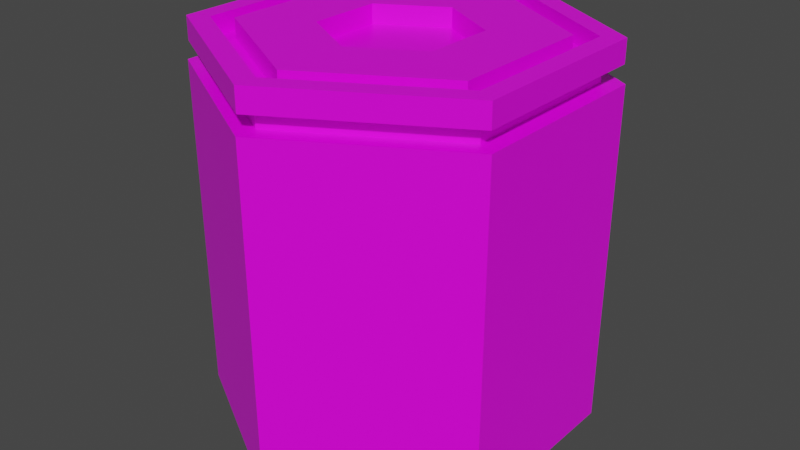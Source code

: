 # Source: machine_tile_hexa1.blend  (saved by Blender 3.2.14; exported with 4.5.12 LTS)
import bpy
from mathutils import Matrix  # noqa: F401  (used for matrix-valued properties, if any)

bpy.ops.wm.read_factory_settings(use_empty=True)
scene = bpy.context.scene
scene.name = 'Scene'

# ---- collections
col_collection = bpy.data.collections.new('Collection'); scene.collection.children.link(col_collection)

# ---- images (referenced by path relative to the original .blend; pixels are not part of the script)
import os
ASSET_DIR = os.environ.get("B2B_ASSET_DIR", "")  # directory of the original .blend (textures are referenced by path, not embedded)
HERE = os.path.dirname(os.path.abspath(__file__))  # packed textures are extracted next to this script under _unpacked/

def load_image(name, relpath, width, height, colorspace="sRGB"):
    """Load a texture the original file referenced (path relative to the .blend, or extracted next to this script)."""
    p = next((c for c in (os.path.join(HERE, relpath), os.path.join(ASSET_DIR, relpath)) if relpath and os.path.exists(c)), "")
    if p:
        img = bpy.data.images.load(p, check_existing=True)
        img.name = name
    else:  # same state as the original file: an image datablock whose file is absent (Cycles renders it pink)
        img = bpy.data.images.new(name, width, height)
        img.source = "FILE"
        img.filepath = "//" + (relpath or name)
    img.colorspace_settings.name = colorspace
    return img
img_carry_vault_tex_png = load_image('carry_vault_tex.png', 'carry_vault_tex.png', 1024, 1024, 'sRGB')

# ---- materials (node trees are filled in below, after node groups)
mat_carry_vault_material = bpy.data.materials.new('carry_vault_material')
mat_carry_vault_material.alpha_threshold = 0.0
mat_carry_vault_material.use_transparent_shadow = False
mat_carry_vault_material.line_color = (0.0, 0.0, 0.0, 1.0)

# ---- material node trees
mat_carry_vault_material.use_nodes = True; mat_carry_vault_material.node_tree.nodes.clear()
_N = mat_carry_vault_material.node_tree.nodes; _L = mat_carry_vault_material.node_tree.links
n0 = _N.new('ShaderNodeOutputMaterial'); n0.name = 'Material Output'; n0.location = (300, 300)
n1 = _N.new('ShaderNodeBsdfPrincipled'); n1.name = 'Principled BSDF'; n1.location = (10, 300)
n1.distribution = 'GGX'
n1.subsurface_method = 'RANDOM_WALK_SKIN'
n1.inputs[2].default_value = 0.4
n1.inputs[3].default_value = 1.45
n1.inputs[27].default_value = (0.0, 0.0, 0.0, 1.0)
n1.inputs[28].default_value = 1.0
n2 = _N.new('ShaderNodeTexImage'); n2.name = '画像テクスチャ'; n2.location = (-280, 275)
n2.image = img_carry_vault_tex_png
_L.new(n1.outputs[0], n0.inputs[0])
_L.new(n2.outputs[0], n1.inputs[0])
n0.is_active_output = True

# ---- world
world_world = bpy.data.worlds.new('World'); scene.world = world_world
world_world.use_nodes = True; world_world.node_tree.nodes.clear()
_N = world_world.node_tree.nodes; _L = world_world.node_tree.links
n0 = _N.new('ShaderNodeOutputWorld'); n0.name = 'World Output'; n0.location = (300, 300)
n1 = _N.new('ShaderNodeBackground'); n1.name = 'Background'; n1.location = (10, 300)
n1.inputs[0].default_value = (0.05088, 0.05088, 0.05088, 1.0)
_L.new(n1.outputs[0], n0.inputs[0])
n0.is_active_output = True
world_world.color = (0.05088, 0.05088, 0.05088)
world_world.use_sun_shadow = False
world_world.sun_shadow_jitter_overblur = 0.0

# ---- meshes
me_cube = bpy.data.meshes.new('Cube')
me_cube.from_pydata([(0.383, 0.2211, 0.5), (0.383, -0.2211, 0.5), (3.874e-08, -0.4423, 0.5), (-0.383, -0.2211, 0.5), (-0.383, 0.2211, 0.5), (-2.98e-09, 0.4423, 0.5), (0.0, -9.934e-09, -0.5), (-0.433, -0.25, 0.5), (-0.433, 0.25, 0.5), (0.0, 0.5, 0.5), (0.433, 0.25, 0.5), (0.433, -0.25, 0.5), (4.371e-08, -0.5, 0.5), (-0.433, 0.25, -0.5), (0.0, 0.5, -0.5), (-0.433, -0.25, -0.5), (4.371e-08, -0.5, -0.5), (0.433, -0.25, -0.5), (0.433, 0.25, -0.5), (-0.333, -0.1923, 0.45), (-0.333, 0.1923, 0.45), (-7.687e-09, 0.3845, 0.45), (0.333, 0.1923, 0.45), (0.333, -0.1923, 0.45), (3.106e-08, -0.3845, 0.45), (-0.383, -0.2211, 0.45), (-0.383, 0.2211, 0.45), (-3.713e-09, 0.4423, 0.45), (0.383, 0.2211, 0.45), (0.383, -0.2211, 0.45), (3.801e-08, -0.4423, 0.45), (-0.333, -0.1923, 0.5), (-0.333, 0.1923, 0.5), (-1.157e-08, 0.3845, 0.5), (0.333, 0.1923, 0.5), (0.333, -0.1923, 0.5), (2.718e-08, -0.3845, 0.5), (0.1665, 0.09613, 0.5), (-3.518e-09, 0.1923, 0.5), (-0.1665, 0.09613, 0.5), (-0.1665, -0.09613, 0.5), (1.585e-08, -0.1923, 0.5), (0.1665, -0.09613, 0.5), (1.585e-08, -0.1923, 0.45), (4.53e-09, -1.292e-08, 0.45), (-3.518e-09, 0.1923, 0.45), (0.1665, -0.09613, 0.45), (-0.1665, 0.09613, 0.45), (0.1665, 0.09613, 0.45), (-0.1665, -0.09613, 0.45), (0.0, 0.5, 0.4396), (4.371e-08, -0.5, 0.4396), (-0.433, -0.25, 0.4396), (-0.433, 0.25, 0.4396), (0.433, 0.25, 0.4396), (0.433, -0.25, 0.4396), (4.033e-08, -0.45, 0.4396), (-0.3897, 0.225, 0.4396), (0.3897, 0.225, 0.4396), (9.934e-10, 0.45, 0.4396), (-0.3897, -0.225, 0.4396), (0.3897, -0.225, 0.4396), (4.05e-08, -0.4524, 0.3936), (-0.3918, 0.2262, 0.3936), (0.3918, 0.2262, 0.3936), (9.448e-10, 0.4524, 0.3936), (-0.3918, -0.2262, 0.3936), (0.3918, -0.2262, 0.3936), (4.408e-08, -0.5055, 0.3936), (-0.4378, 0.2528, 0.3936), (0.4378, 0.2528, 0.3936), (-1.097e-10, 0.5055, 0.3936), (-0.4378, -0.2528, 0.3936), (0.4378, -0.2528, 0.3936)], [], [(50, 9, 10, 54), (53, 8, 9, 50), (55, 11, 12, 51), (52, 7, 8, 53), (0, 28, 29, 1), (54, 10, 11, 55), (51, 12, 7, 52), (18, 6, 14), (4, 8, 7, 3), (5, 9, 8, 4), (0, 10, 9, 5), (2, 12, 11, 1), (3, 7, 12, 2), (1, 11, 10, 0), (14, 6, 13), (16, 6, 17), (15, 6, 16), (13, 6, 15), (17, 6, 18), (24, 36, 31, 19), (1, 29, 30, 2), (4, 26, 27, 5), (2, 30, 25, 3), (5, 27, 28, 0), (3, 25, 26, 4), (20, 26, 25, 19), (21, 27, 26, 20), (22, 28, 27, 21), (24, 30, 29, 23), (19, 25, 30, 24), (23, 29, 28, 22), (21, 33, 34, 22), (19, 31, 32, 20), (22, 34, 35, 23), (23, 35, 36, 24), (20, 32, 33, 21), (40, 31, 36, 41), (40, 39, 32, 31), (32, 39, 38, 33), (33, 38, 37, 34), (35, 34, 37, 42), (35, 42, 41, 36), (40, 49, 47, 39), (38, 45, 48, 37), (42, 46, 43, 41), (41, 43, 49, 40), (39, 47, 45, 38), (37, 48, 46, 42), (44, 43, 46), (43, 44, 49), (47, 49, 44), (44, 45, 47), (45, 44, 48), (46, 48, 44), (56, 51, 52, 60), (58, 54, 55, 61), (60, 52, 53, 57), (61, 55, 51, 56), (57, 53, 50, 59), (59, 50, 54, 58), (65, 59, 58, 64), (63, 57, 59, 65), (67, 61, 56, 62), (66, 60, 57, 63), (64, 58, 61, 67), (62, 56, 60, 66), (68, 62, 66, 72), (70, 64, 67, 73), (72, 66, 63, 69), (73, 67, 62, 68), (69, 63, 65, 71), (71, 65, 64, 70), (14, 71, 70, 18), (13, 69, 71, 14), (17, 73, 68, 16), (15, 72, 69, 13), (18, 70, 73, 17), (16, 68, 72, 15)])
_uv = me_cube.uv_layers.new(name='UVMap')
_uv.uv.foreach_set('vector', [0.0169, 0.9723, 0.01682, 0.9721, 0.01524, 0.9714, 0.01528, 0.9717, 0.01807, 0.972, 0.01796, 0.9719, 0.01682, 0.9721, 0.0169, 0.9723, 0.01604, 0.9669, 0.01524, 0.9669, 0.01839, 0.9694, 0.01866, 0.9695, 0.0188, 0.9711, 0.01866, 0.9711, 0.01796, 0.9719, 0.01807, 0.972, 0.01543, 0.9712, 0.01568, 0.9711, 0.0157, 0.9683, 0.01518, 0.9676, 0.01528, 0.9717, 0.01524, 0.9714, 0.01474, 0.9674, 0.01427, 0.9684, 0.01866, 0.9695, 0.01839, 0.9694, 0.01866, 0.9711, 0.0188, 0.9711, 0.01585, 0.9764, 0.02853, 0.9842, 0.01817, 0.9747, 0.01791, 0.9718, 0.01796, 0.9719, 0.01866, 0.9711, 0.01852, 0.971, 0.01685, 0.972, 0.01682, 0.9721, 0.01796, 0.9719, 0.01791, 0.9718, 0.01543, 0.9712, 0.01524, 0.9714, 0.01682, 0.9721, 0.01685, 0.972, 0.01818, 0.9696, 0.01839, 0.9694, 0.01524, 0.9669, 0.01518, 0.9676, 0.01852, 0.971, 0.01866, 0.9711, 0.01839, 0.9694, 0.01818, 0.9696, 0.01518, 0.9676, 0.01474, 0.9674, 0.01524, 0.9714, 0.01543, 0.9712, 0.01817, 0.9747, 0.02853, 0.9842, 0.01963, 0.9736, 0.02294, 0.9702, 0.02853, 0.9842, 0.02853, 0.9659, 0.02098, 0.9723, 0.02853, 0.9842, 0.02294, 0.9702, 0.01963, 0.9736, 0.02853, 0.9842, 0.02098, 0.9723, 0.00697, 0.984, 0.02853, 0.9842, 0.01585, 0.9764, 0.04592, 0.9827, 0.0461, 0.982, 0.04216, 0.9793, 0.04159, 0.9798, 0.01518, 0.9676, 0.0157, 0.9683, 0.01802, 0.9697, 0.01818, 0.9696, 0.01791, 0.9718, 0.01784, 0.9717, 0.01688, 0.9718, 0.01685, 0.972, 0.01818, 0.9696, 0.01802, 0.9697, 0.01839, 0.971, 0.01852, 0.971, 0.01685, 0.972, 0.01688, 0.9718, 0.01568, 0.9711, 0.01543, 0.9712, 0.01852, 0.971, 0.01839, 0.971, 0.01784, 0.9717, 0.01791, 0.9718, 0.03425, 0.8478, 0.03557, 0.8471, 0.02551, 0.8413, 0.02551, 0.8428, 0.03425, 0.8579, 0.03557, 0.8587, 0.03557, 0.8471, 0.03425, 0.8478, 0.02551, 0.863, 0.02551, 0.8645, 0.03557, 0.8587, 0.03425, 0.8579, 0.01676, 0.8478, 0.01545, 0.8471, 0.01545, 0.8587, 0.01676, 0.8579, 0.02551, 0.8428, 0.02551, 0.8413, 0.01545, 0.8471, 0.01676, 0.8478, 0.01676, 0.8579, 0.01545, 0.8587, 0.02551, 0.8645, 0.02551, 0.863, 0.04063, 0.9689, 0.04138, 0.9693, 0.0454, 0.9657, 0.045, 0.9649, 0.04159, 0.9798, 0.04216, 0.9793, 0.04022, 0.9746, 0.03941, 0.9747, 0.045, 0.9649, 0.0454, 0.9657, 0.05188, 0.9648, 0.05173, 0.9638, 0.05186, 0.9828, 0.05188, 0.9821, 0.0461, 0.982, 0.04592, 0.9827, 0.03941, 0.9747, 0.04022, 0.9746, 0.04138, 0.9693, 0.04063, 0.9689, 0.04426, 0.9777, 0.04216, 0.9793, 0.0461, 0.982, 0.04692, 0.9793, 0.04426, 0.9777, 0.04347, 0.9744, 0.04022, 0.9746, 0.04216, 0.9793, 0.04022, 0.9746, 0.04347, 0.9744, 0.04404, 0.9709, 0.04138, 0.9693, 0.04138, 0.9693, 0.04404, 0.9709, 0.04651, 0.9684, 0.0454, 0.9657, 0.05188, 0.9648, 0.0454, 0.9657, 0.04651, 0.9684, 0.05017, 0.9684, 0.05188, 0.9821, 0.05017, 0.979, 0.04692, 0.9793, 0.0461, 0.982, 0.04477, 0.9651, 0.04479, 0.9635, 0.03858, 0.9635, 0.03856, 0.9651, 0.03236, 0.965, 0.03237, 0.9634, 0.02617, 0.9634, 0.02615, 0.965, 0.05718, 0.9653, 0.0572, 0.9636, 0.05099, 0.9636, 0.05098, 0.9652, 0.05098, 0.9652, 0.05099, 0.9636, 0.04479, 0.9635, 0.04477, 0.9651, 0.03856, 0.9651, 0.03858, 0.9635, 0.03237, 0.9634, 0.03236, 0.965, 0.02615, 0.965, 0.02617, 0.9634, 0.01996, 0.9633, 0.01995, 0.9649, 0.0263, 0.6607, 0.01028, 0.6514, 0.01028, 0.6699, 0.01028, 0.6514, 0.0263, 0.6607, 0.0263, 0.6422, 0.04232, 0.6514, 0.0263, 0.6422, 0.0263, 0.6607, 0.0263, 0.6607, 0.04232, 0.6699, 0.04232, 0.6514, 0.04232, 0.6699, 0.0263, 0.6607, 0.0263, 0.6792, 0.01028, 0.6699, 0.0263, 0.6792, 0.0263, 0.6607, 0.01897, 0.9695, 0.01866, 0.9695, 0.0188, 0.9711, 0.01896, 0.9712, 0.01532, 0.972, 0.01528, 0.9717, 0.01427, 0.9684, 0.01373, 0.9695, 0.01896, 0.9712, 0.0188, 0.9711, 0.01807, 0.972, 0.01818, 0.9721, 0.01696, 0.9668, 0.01604, 0.9669, 0.01866, 0.9695, 0.01897, 0.9695, 0.01818, 0.9721, 0.01807, 0.972, 0.0169, 0.9723, 0.017, 0.9725, 0.017, 0.9725, 0.0169, 0.9723, 0.01528, 0.9717, 0.01532, 0.972, 0.048, 0.8576, 0.04793, 0.8575, 0.04609, 0.857, 0.04612, 0.8572, 0.04932, 0.8572, 0.04924, 0.8571, 0.04793, 0.8575, 0.048, 0.8576, 0.04851, 0.8512, 0.04789, 0.8513, 0.05011, 0.8542, 0.05033, 0.8543, 0.05021, 0.8562, 0.0501, 0.8561, 0.04924, 0.8571, 0.04932, 0.8572, 0.04612, 0.8572, 0.04609, 0.857, 0.04434, 0.8542, 0.04397, 0.855, 0.05033, 0.8543, 0.05011, 0.8542, 0.0501, 0.8561, 0.05021, 0.8562, 0.01937, 0.9696, 0.01917, 0.9696, 0.01906, 0.9713, 0.01916, 0.9713, 0.01537, 0.9724, 0.01535, 0.9722, 0.0134, 0.9702, 0.01306, 0.971, 0.01916, 0.9713, 0.01906, 0.9713, 0.01825, 0.9722, 0.01832, 0.9723, 0.01811, 0.9667, 0.01752, 0.9668, 0.01917, 0.9696, 0.01937, 0.9696, 0.01832, 0.9723, 0.01825, 0.9722, 0.01705, 0.9726, 0.01711, 0.9727, 0.01711, 0.9727, 0.01705, 0.9726, 0.01535, 0.9722, 0.01537, 0.9724, 0.01817, 0.9747, 0.01711, 0.9727, 0.01537, 0.9724, 0.01585, 0.9764, 0.01963, 0.9736, 0.01832, 0.9723, 0.01711, 0.9727, 0.01817, 0.9747, 0.02853, 0.9659, 0.01811, 0.9667, 0.01937, 0.9696, 0.02294, 0.9702, 0.02098, 0.9723, 0.01916, 0.9713, 0.01832, 0.9723, 0.01963, 0.9736, 0.01585, 0.9764, 0.01537, 0.9724, 0.01306, 0.971, 0.00697, 0.984, 0.02294, 0.9702, 0.01937, 0.9696, 0.01916, 0.9713, 0.02098, 0.9723])
me_cube.materials.append(mat_carry_vault_material)
me_cube.use_mirror_vertex_groups = False
me_cube.update()

# ---- objects
ob_mesh = bpy.data.objects.new('Mesh', me_cube)

# ---- transforms, parenting, visibility, modifiers, constraints
ob_mesh.location = (0.0, 0.0, 0.0)
ob_mesh.lock_rotations_4d = False
ob_mesh.empty_display_type = 'ARROWS'
ob_mesh.lineart.crease_threshold = 0.0

# ---- collection membership
col_collection.objects.link(ob_mesh)

# ---- scene / render settings (as saved in the file)
scene.frame_start = 1; scene.frame_end = 250; scene.frame_set(1)
scene.render.engine = 'BLENDER_EEVEE_NEXT'
scene.cycles.sampling_pattern = 'TABULATED_SOBOL'
scene.cycles.use_light_tree = False
scene.view_settings.view_transform = 'Filmic'
bpy.context.view_layer.update()

# ---- added for rendering (the .blend has no active camera and no usable light): camera, sun
cam_auto = bpy.data.cameras.new('AutoCamera')
cam_auto.lens = 50.0
cam_auto.sensor_width = 36.0
cam_auto.clip_end = 1000.0
ob_auto_camera = bpy.data.objects.new('AutoCamera', cam_auto)
scene.collection.objects.link(ob_auto_camera)
ob_auto_camera.location = (1.54511, -1.85413, 1.23609)
ob_auto_camera.rotation_euler = (1.09748, -7.21219e-08, 0.694738)
scene.camera = ob_auto_camera
light_auto_sun = bpy.data.lights.new('AutoSun', 'SUN')
light_auto_sun.energy = 3.0
light_auto_sun.angle = 0.0523599
ob_auto_sun = bpy.data.objects.new('AutoSun', light_auto_sun)
scene.collection.objects.link(ob_auto_sun)
ob_auto_sun.rotation_euler = (0.872665, 0.174533, 0.523599)
bpy.context.view_layer.update()
